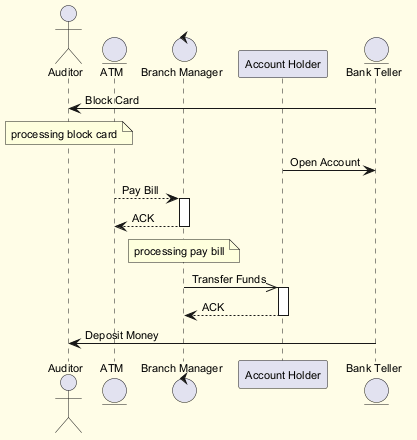

The diagram above was rendered by PlantUML. Its source (embedded in the PNG):
@startuml
skinparam backgroundColor #FFFDE7
skinparam classBackgroundColor #FFF9C4
skinparam classBorderColor #F57F17
skinparam defaultFontSize 11
actor "Auditor" as A
entity "ATM" as A2
control "Branch Manager" as BM
participant "Account Holder" as AH
entity "Bank Teller" as BT
BT -> A : Block Card
note over A : processing block card
AH -> BT : Open Account
A2 --> BM : Pay Bill
activate BM
BM --> A2 : ACK
deactivate BM
note over BM : processing pay bill
BM ->> AH : Transfer Funds
activate AH
AH --> BM : ACK
deactivate AH
BT -> A : Deposit Money
@enduml